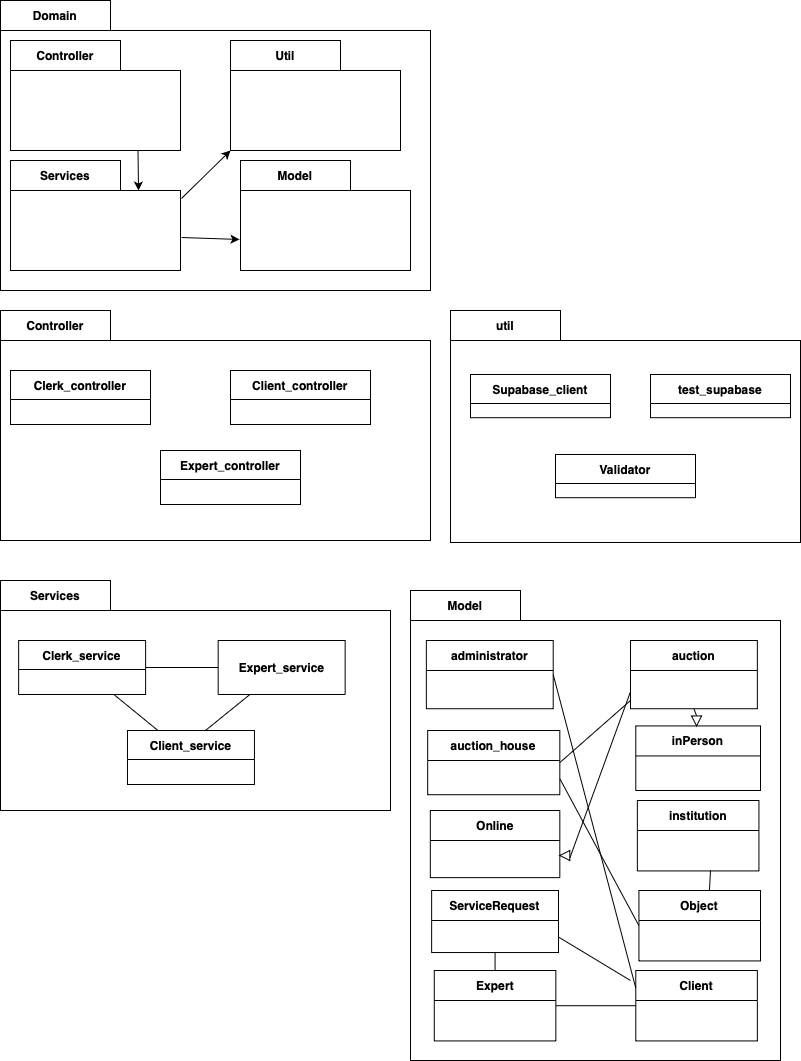

The diagram above was exported from draw.io. Its source (the exported page's mxGraphModel, read from the mxfile embedded in the PNG):
<mxGraphModel dx="1790" dy="1118" grid="1" gridSize="10" guides="1" tooltips="1" connect="1" arrows="1" fold="1" page="1" pageScale="1" pageWidth="850" pageHeight="1100" math="0" shadow="0">
  <root>
    <mxCell id="0" />
    <mxCell id="1" parent="0" />
    <mxCell id="Sp8XfDZIbDr9Kkt4TMr--2" value="Domain" style="shape=folder;fontStyle=1;tabWidth=110;tabHeight=30;tabPosition=left;html=1;boundedLbl=1;labelInHeader=1;container=1;collapsible=0;whiteSpace=wrap;" parent="1" vertex="1">
      <mxGeometry x="30" y="20" width="430" height="290" as="geometry" />
    </mxCell>
    <mxCell id="Sp8XfDZIbDr9Kkt4TMr--3" value="" style="html=1;strokeColor=none;resizeWidth=1;resizeHeight=1;fillColor=none;part=1;connectable=0;allowArrows=0;deletable=0;whiteSpace=wrap;" parent="Sp8XfDZIbDr9Kkt4TMr--2" vertex="1">
      <mxGeometry width="430" height="203" relative="1" as="geometry">
        <mxPoint y="30" as="offset" />
      </mxGeometry>
    </mxCell>
    <mxCell id="Sp8XfDZIbDr9Kkt4TMr--6" value="Controller" style="shape=folder;fontStyle=1;tabWidth=110;tabHeight=30;tabPosition=left;html=1;boundedLbl=1;labelInHeader=1;container=1;collapsible=0;whiteSpace=wrap;" parent="Sp8XfDZIbDr9Kkt4TMr--2" vertex="1">
      <mxGeometry x="10" y="40" width="170" height="110" as="geometry" />
    </mxCell>
    <mxCell id="Sp8XfDZIbDr9Kkt4TMr--7" value="" style="html=1;strokeColor=none;resizeWidth=1;resizeHeight=1;fillColor=none;part=1;connectable=0;allowArrows=0;deletable=0;whiteSpace=wrap;" parent="Sp8XfDZIbDr9Kkt4TMr--6" vertex="1">
      <mxGeometry width="170" height="77" relative="1" as="geometry">
        <mxPoint y="30" as="offset" />
      </mxGeometry>
    </mxCell>
    <mxCell id="Sp8XfDZIbDr9Kkt4TMr--14" value="" style="html=1;strokeColor=none;resizeWidth=1;resizeHeight=1;fillColor=none;part=1;connectable=0;allowArrows=0;deletable=0;whiteSpace=wrap;" parent="Sp8XfDZIbDr9Kkt4TMr--2" vertex="1">
      <mxGeometry x="200" y="60" width="170" height="77" as="geometry" />
    </mxCell>
    <mxCell id="Sp8XfDZIbDr9Kkt4TMr--15" value="Util" style="shape=folder;fontStyle=1;tabWidth=110;tabHeight=30;tabPosition=left;html=1;boundedLbl=1;labelInHeader=1;container=1;collapsible=0;whiteSpace=wrap;" parent="Sp8XfDZIbDr9Kkt4TMr--2" vertex="1">
      <mxGeometry x="230" y="40" width="170" height="110" as="geometry" />
    </mxCell>
    <mxCell id="Sp8XfDZIbDr9Kkt4TMr--16" value="" style="html=1;strokeColor=none;resizeWidth=1;resizeHeight=1;fillColor=none;part=1;connectable=0;allowArrows=0;deletable=0;whiteSpace=wrap;" parent="Sp8XfDZIbDr9Kkt4TMr--15" vertex="1">
      <mxGeometry width="170" height="77" relative="1" as="geometry">
        <mxPoint y="30" as="offset" />
      </mxGeometry>
    </mxCell>
    <mxCell id="Sp8XfDZIbDr9Kkt4TMr--17" value="Services" style="shape=folder;fontStyle=1;tabWidth=110;tabHeight=30;tabPosition=left;html=1;boundedLbl=1;labelInHeader=1;container=1;collapsible=0;whiteSpace=wrap;" parent="Sp8XfDZIbDr9Kkt4TMr--2" vertex="1">
      <mxGeometry x="10" y="160" width="170" height="110" as="geometry" />
    </mxCell>
    <mxCell id="Sp8XfDZIbDr9Kkt4TMr--18" value="" style="html=1;strokeColor=none;resizeWidth=1;resizeHeight=1;fillColor=none;part=1;connectable=0;allowArrows=0;deletable=0;whiteSpace=wrap;" parent="Sp8XfDZIbDr9Kkt4TMr--17" vertex="1">
      <mxGeometry width="170" height="77" relative="1" as="geometry">
        <mxPoint y="30" as="offset" />
      </mxGeometry>
    </mxCell>
    <mxCell id="Sp8XfDZIbDr9Kkt4TMr--19" value="Model" style="shape=folder;fontStyle=1;tabWidth=110;tabHeight=30;tabPosition=left;html=1;boundedLbl=1;labelInHeader=1;container=1;collapsible=0;whiteSpace=wrap;" parent="Sp8XfDZIbDr9Kkt4TMr--2" vertex="1">
      <mxGeometry x="240" y="160" width="170" height="110" as="geometry" />
    </mxCell>
    <mxCell id="Sp8XfDZIbDr9Kkt4TMr--20" value="" style="html=1;strokeColor=none;resizeWidth=1;resizeHeight=1;fillColor=none;part=1;connectable=0;allowArrows=0;deletable=0;whiteSpace=wrap;" parent="Sp8XfDZIbDr9Kkt4TMr--19" vertex="1">
      <mxGeometry width="170" height="77" relative="1" as="geometry">
        <mxPoint y="30" as="offset" />
      </mxGeometry>
    </mxCell>
    <mxCell id="Sp8XfDZIbDr9Kkt4TMr--26" value="" style="endArrow=classic;html=1;rounded=0;exitX=0.75;exitY=1;exitDx=0;exitDy=0;exitPerimeter=0;entryX=0.753;entryY=0.273;entryDx=0;entryDy=0;entryPerimeter=0;" parent="Sp8XfDZIbDr9Kkt4TMr--2" source="Sp8XfDZIbDr9Kkt4TMr--6" target="Sp8XfDZIbDr9Kkt4TMr--17" edge="1">
      <mxGeometry width="50" height="50" relative="1" as="geometry">
        <mxPoint x="370" y="360" as="sourcePoint" />
        <mxPoint x="420" y="310" as="targetPoint" />
      </mxGeometry>
    </mxCell>
    <mxCell id="Sp8XfDZIbDr9Kkt4TMr--58" value="" style="endArrow=classic;html=1;rounded=0;exitX=1.006;exitY=0.7;exitDx=0;exitDy=0;exitPerimeter=0;entryX=-0.006;entryY=0.718;entryDx=0;entryDy=0;entryPerimeter=0;" parent="Sp8XfDZIbDr9Kkt4TMr--2" source="Sp8XfDZIbDr9Kkt4TMr--17" target="Sp8XfDZIbDr9Kkt4TMr--19" edge="1">
      <mxGeometry width="50" height="50" relative="1" as="geometry">
        <mxPoint x="370" y="320" as="sourcePoint" />
        <mxPoint x="420" y="270" as="targetPoint" />
      </mxGeometry>
    </mxCell>
    <mxCell id="Sp8XfDZIbDr9Kkt4TMr--59" value="" style="endArrow=classic;html=1;rounded=0;exitX=1.006;exitY=0.345;exitDx=0;exitDy=0;exitPerimeter=0;entryX=0;entryY=0;entryDx=0;entryDy=110;entryPerimeter=0;" parent="Sp8XfDZIbDr9Kkt4TMr--2" source="Sp8XfDZIbDr9Kkt4TMr--17" target="Sp8XfDZIbDr9Kkt4TMr--15" edge="1">
      <mxGeometry width="50" height="50" relative="1" as="geometry">
        <mxPoint x="370" y="320" as="sourcePoint" />
        <mxPoint x="420" y="270" as="targetPoint" />
      </mxGeometry>
    </mxCell>
    <mxCell id="Sp8XfDZIbDr9Kkt4TMr--8" value="Controller" style="shape=folder;fontStyle=1;tabWidth=110;tabHeight=30;tabPosition=left;html=1;boundedLbl=1;labelInHeader=1;container=1;collapsible=0;whiteSpace=wrap;" parent="1" vertex="1">
      <mxGeometry x="30" y="330" width="430" height="230" as="geometry" />
    </mxCell>
    <mxCell id="Sp8XfDZIbDr9Kkt4TMr--9" value="" style="html=1;strokeColor=none;resizeWidth=1;resizeHeight=1;fillColor=none;part=1;connectable=0;allowArrows=0;deletable=0;whiteSpace=wrap;" parent="Sp8XfDZIbDr9Kkt4TMr--8" vertex="1">
      <mxGeometry width="430" height="161" relative="1" as="geometry">
        <mxPoint y="30" as="offset" />
      </mxGeometry>
    </mxCell>
    <mxCell id="Sp8XfDZIbDr9Kkt4TMr--27" value="Client_controller" style="swimlane;fontStyle=1;align=center;verticalAlign=middle;childLayout=stackLayout;horizontal=1;startSize=29;horizontalStack=0;resizeParent=1;resizeParentMax=0;resizeLast=0;collapsible=0;marginBottom=0;html=1;whiteSpace=wrap;" parent="Sp8XfDZIbDr9Kkt4TMr--8" vertex="1">
      <mxGeometry x="230" y="60" width="140" height="54" as="geometry" />
    </mxCell>
    <mxCell id="Sp8XfDZIbDr9Kkt4TMr--30" value="Expert_controller" style="swimlane;fontStyle=1;align=center;verticalAlign=middle;childLayout=stackLayout;horizontal=1;startSize=29;horizontalStack=0;resizeParent=1;resizeParentMax=0;resizeLast=0;collapsible=0;marginBottom=0;html=1;whiteSpace=wrap;" parent="Sp8XfDZIbDr9Kkt4TMr--8" vertex="1">
      <mxGeometry x="160" y="140" width="140" height="54" as="geometry" />
    </mxCell>
    <mxCell id="Sp8XfDZIbDr9Kkt4TMr--10" value="util" style="shape=folder;fontStyle=1;tabWidth=110;tabHeight=30;tabPosition=left;html=1;boundedLbl=1;labelInHeader=1;container=1;collapsible=0;whiteSpace=wrap;" parent="1" vertex="1">
      <mxGeometry x="480" y="330" width="350" height="232" as="geometry" />
    </mxCell>
    <mxCell id="Sp8XfDZIbDr9Kkt4TMr--11" value="" style="html=1;strokeColor=none;resizeWidth=1;resizeHeight=1;fillColor=none;part=1;connectable=0;allowArrows=0;deletable=0;whiteSpace=wrap;" parent="Sp8XfDZIbDr9Kkt4TMr--10" vertex="1">
      <mxGeometry width="350" height="162.4" relative="1" as="geometry">
        <mxPoint y="30" as="offset" />
      </mxGeometry>
    </mxCell>
    <mxCell id="Sp8XfDZIbDr9Kkt4TMr--36" value="Supabase_client" style="swimlane;fontStyle=1;align=center;verticalAlign=middle;childLayout=stackLayout;horizontal=1;startSize=29;horizontalStack=0;resizeParent=1;resizeParentMax=0;resizeLast=0;collapsible=0;marginBottom=0;html=1;whiteSpace=wrap;" parent="Sp8XfDZIbDr9Kkt4TMr--10" vertex="1">
      <mxGeometry x="20" y="64" width="140" height="43.2" as="geometry" />
    </mxCell>
    <mxCell id="Sp8XfDZIbDr9Kkt4TMr--37" value="test_supabase" style="swimlane;fontStyle=1;align=center;verticalAlign=middle;childLayout=stackLayout;horizontal=1;startSize=29;horizontalStack=0;resizeParent=1;resizeParentMax=0;resizeLast=0;collapsible=0;marginBottom=0;html=1;whiteSpace=wrap;" parent="Sp8XfDZIbDr9Kkt4TMr--10" vertex="1">
      <mxGeometry x="200" y="64" width="140" height="43.2" as="geometry" />
    </mxCell>
    <mxCell id="Sp8XfDZIbDr9Kkt4TMr--39" value="Validator" style="swimlane;fontStyle=1;align=center;verticalAlign=middle;childLayout=stackLayout;horizontal=1;startSize=29;horizontalStack=0;resizeParent=1;resizeParentMax=0;resizeLast=0;collapsible=0;marginBottom=0;html=1;whiteSpace=wrap;" parent="Sp8XfDZIbDr9Kkt4TMr--10" vertex="1">
      <mxGeometry x="105" y="144" width="140" height="43.2" as="geometry" />
    </mxCell>
    <mxCell id="Sp8XfDZIbDr9Kkt4TMr--12" value="Model" style="shape=folder;fontStyle=1;tabWidth=110;tabHeight=30;tabPosition=left;html=1;boundedLbl=1;labelInHeader=1;container=1;collapsible=0;whiteSpace=wrap;" parent="1" vertex="1">
      <mxGeometry x="440" y="610" width="370" height="470" as="geometry" />
    </mxCell>
    <mxCell id="Sp8XfDZIbDr9Kkt4TMr--13" value="" style="html=1;strokeColor=none;resizeWidth=1;resizeHeight=1;fillColor=none;part=1;connectable=0;allowArrows=0;deletable=0;whiteSpace=wrap;" parent="Sp8XfDZIbDr9Kkt4TMr--12" vertex="1">
      <mxGeometry width="370" height="329" relative="1" as="geometry">
        <mxPoint y="30" as="offset" />
      </mxGeometry>
    </mxCell>
    <mxCell id="Sp8XfDZIbDr9Kkt4TMr--40" value="administrator" style="swimlane;fontStyle=1;align=center;verticalAlign=middle;childLayout=stackLayout;horizontal=1;startSize=30;horizontalStack=0;resizeParent=1;resizeParentMax=0;resizeLast=0;collapsible=0;marginBottom=0;html=1;whiteSpace=wrap;" parent="Sp8XfDZIbDr9Kkt4TMr--12" vertex="1">
      <mxGeometry x="15.857142857142858" y="49.99571428571429" width="126.85714285714286" height="68.23392857142856" as="geometry" />
    </mxCell>
    <mxCell id="Sp8XfDZIbDr9Kkt4TMr--43" value="auction" style="swimlane;fontStyle=1;align=center;verticalAlign=middle;childLayout=stackLayout;horizontal=1;startSize=30;horizontalStack=0;resizeParent=1;resizeParentMax=0;resizeLast=0;collapsible=0;marginBottom=0;html=1;whiteSpace=wrap;" parent="Sp8XfDZIbDr9Kkt4TMr--12" vertex="1">
      <mxGeometry x="220.00285714285712" y="49.99571428571429" width="126.85714285714286" height="68.23392857142856" as="geometry" />
    </mxCell>
    <mxCell id="Sp8XfDZIbDr9Kkt4TMr--44" value="auction_house" style="swimlane;fontStyle=1;align=center;verticalAlign=middle;childLayout=stackLayout;horizontal=1;startSize=30;horizontalStack=0;resizeParent=1;resizeParentMax=0;resizeLast=0;collapsible=0;marginBottom=0;html=1;whiteSpace=wrap;" parent="Sp8XfDZIbDr9Kkt4TMr--12" vertex="1">
      <mxGeometry x="17.177142857142858" y="139.99714285714288" width="132.14285714285714" height="64.22214285714286" as="geometry" />
    </mxCell>
    <mxCell id="Sp8XfDZIbDr9Kkt4TMr--50" value="Online" style="swimlane;fontStyle=1;align=center;verticalAlign=middle;childLayout=stackLayout;horizontal=1;startSize=30;horizontalStack=0;resizeParent=1;resizeParentMax=0;resizeLast=0;collapsible=0;marginBottom=0;html=1;whiteSpace=wrap;" parent="Sp8XfDZIbDr9Kkt4TMr--12" vertex="1">
      <mxGeometry x="19.82" y="219.99571428571429" width="129.5" height="67.14285714285714" as="geometry" />
    </mxCell>
    <mxCell id="Sp8XfDZIbDr9Kkt4TMr--54" value="institution" style="swimlane;fontStyle=1;align=center;verticalAlign=middle;childLayout=stackLayout;horizontal=1;startSize=30;horizontalStack=0;resizeParent=1;resizeParentMax=0;resizeLast=0;collapsible=0;marginBottom=0;html=1;whiteSpace=wrap;" parent="Sp8XfDZIbDr9Kkt4TMr--12" vertex="1">
      <mxGeometry x="226.86" y="209.99571428571429" width="121.57142857142857" height="70.43285714285715" as="geometry" />
    </mxCell>
    <mxCell id="Sp8XfDZIbDr9Kkt4TMr--51" value="inPerson" style="swimlane;fontStyle=1;align=center;verticalAlign=middle;childLayout=stackLayout;horizontal=1;startSize=30;horizontalStack=0;resizeParent=1;resizeParentMax=0;resizeLast=0;collapsible=0;marginBottom=0;html=1;whiteSpace=wrap;" parent="Sp8XfDZIbDr9Kkt4TMr--12" vertex="1">
      <mxGeometry x="225.29" y="135.43" width="124.71" height="64.57" as="geometry" />
    </mxCell>
    <mxCell id="Sp8XfDZIbDr9Kkt4TMr--56" value="ServiceRequest" style="swimlane;fontStyle=1;align=center;verticalAlign=middle;childLayout=stackLayout;horizontal=1;startSize=30;horizontalStack=0;resizeParent=1;resizeParentMax=0;resizeLast=0;collapsible=0;marginBottom=0;html=1;whiteSpace=wrap;" parent="Sp8XfDZIbDr9Kkt4TMr--12" vertex="1">
      <mxGeometry x="21.137142857142855" y="300" width="126.85714285714286" height="62.04" as="geometry" />
    </mxCell>
    <mxCell id="Sp8XfDZIbDr9Kkt4TMr--57" value="Object" style="swimlane;fontStyle=1;align=center;verticalAlign=middle;childLayout=stackLayout;horizontal=1;startSize=30;horizontalStack=0;resizeParent=1;resizeParentMax=0;resizeLast=0;collapsible=0;marginBottom=0;html=1;whiteSpace=wrap;" parent="Sp8XfDZIbDr9Kkt4TMr--12" vertex="1">
      <mxGeometry x="228.43285714285713" y="299.9971428571429" width="121.57142857142857" height="70.43285714285715" as="geometry" />
    </mxCell>
    <mxCell id="Sp8XfDZIbDr9Kkt4TMr--70" value="Expert" style="swimlane;fontStyle=1;align=center;verticalAlign=middle;childLayout=stackLayout;horizontal=1;startSize=30;horizontalStack=0;resizeParent=1;resizeParentMax=0;resizeLast=0;collapsible=0;marginBottom=0;html=1;whiteSpace=wrap;" parent="Sp8XfDZIbDr9Kkt4TMr--12" vertex="1">
      <mxGeometry x="23.782857142857097" y="379.9971428571429" width="121.57142857142857" height="70.43285714285715" as="geometry" />
    </mxCell>
    <mxCell id="Sp8XfDZIbDr9Kkt4TMr--71" value="Client" style="swimlane;fontStyle=1;align=center;verticalAlign=middle;childLayout=stackLayout;horizontal=1;startSize=30;horizontalStack=0;resizeParent=1;resizeParentMax=0;resizeLast=0;collapsible=0;marginBottom=0;html=1;whiteSpace=wrap;" parent="Sp8XfDZIbDr9Kkt4TMr--12" vertex="1">
      <mxGeometry x="225.29285714285712" y="379.9971428571429" width="121.57142857142857" height="70.43285714285715" as="geometry" />
    </mxCell>
    <mxCell id="Ww4ge4GOyH7CiNsWqBxd-1" value="" style="endArrow=none;html=1;rounded=0;entryX=0;entryY=0.5;entryDx=0;entryDy=0;exitX=1;exitY=0.5;exitDx=0;exitDy=0;" parent="Sp8XfDZIbDr9Kkt4TMr--12" source="Sp8XfDZIbDr9Kkt4TMr--70" target="Sp8XfDZIbDr9Kkt4TMr--71" edge="1">
      <mxGeometry width="50" height="50" relative="1" as="geometry">
        <mxPoint x="-40" y="290" as="sourcePoint" />
        <mxPoint x="10" y="240" as="targetPoint" />
      </mxGeometry>
    </mxCell>
    <mxCell id="Ww4ge4GOyH7CiNsWqBxd-2" value="" style="endArrow=none;html=1;rounded=0;entryX=1;entryY=0.5;entryDx=0;entryDy=0;exitX=0;exitY=0.25;exitDx=0;exitDy=0;" parent="Sp8XfDZIbDr9Kkt4TMr--12" source="Sp8XfDZIbDr9Kkt4TMr--71" target="Sp8XfDZIbDr9Kkt4TMr--40" edge="1">
      <mxGeometry width="50" height="50" relative="1" as="geometry">
        <mxPoint x="-40" y="290" as="sourcePoint" />
        <mxPoint x="10" y="240" as="targetPoint" />
      </mxGeometry>
    </mxCell>
    <mxCell id="Ww4ge4GOyH7CiNsWqBxd-3" value="" style="endArrow=none;html=1;rounded=0;entryX=0.5;entryY=0;entryDx=0;entryDy=0;exitX=0.5;exitY=1;exitDx=0;exitDy=0;" parent="Sp8XfDZIbDr9Kkt4TMr--12" source="Sp8XfDZIbDr9Kkt4TMr--56" target="Sp8XfDZIbDr9Kkt4TMr--70" edge="1">
      <mxGeometry width="50" height="50" relative="1" as="geometry">
        <mxPoint x="-40" y="280" as="sourcePoint" />
        <mxPoint x="10" y="230" as="targetPoint" />
      </mxGeometry>
    </mxCell>
    <mxCell id="Ww4ge4GOyH7CiNsWqBxd-4" value="" style="endArrow=none;html=1;rounded=0;entryX=0;entryY=0.5;entryDx=0;entryDy=0;exitX=1;exitY=0.75;exitDx=0;exitDy=0;" parent="Sp8XfDZIbDr9Kkt4TMr--12" source="Sp8XfDZIbDr9Kkt4TMr--44" target="Sp8XfDZIbDr9Kkt4TMr--57" edge="1">
      <mxGeometry width="50" height="50" relative="1" as="geometry">
        <mxPoint x="-40" y="280" as="sourcePoint" />
        <mxPoint x="10" y="230" as="targetPoint" />
      </mxGeometry>
    </mxCell>
    <mxCell id="TV5BNFRR8BjnB9PQmdt3-4" value="" style="triangle;whiteSpace=wrap;html=1;direction=south;" parent="Sp8XfDZIbDr9Kkt4TMr--12" vertex="1">
      <mxGeometry x="281.0799999999999" y="125.43000000000006" width="10" height="10" as="geometry" />
    </mxCell>
    <mxCell id="TV5BNFRR8BjnB9PQmdt3-5" value="" style="endArrow=none;html=1;rounded=0;exitX=0;exitY=0.5;exitDx=0;exitDy=0;entryX=0.5;entryY=1;entryDx=0;entryDy=0;" parent="Sp8XfDZIbDr9Kkt4TMr--12" source="TV5BNFRR8BjnB9PQmdt3-4" target="Sp8XfDZIbDr9Kkt4TMr--43" edge="1">
      <mxGeometry width="50" height="50" relative="1" as="geometry">
        <mxPoint x="290" y="120" as="sourcePoint" />
        <mxPoint x="290" y="118" as="targetPoint" />
      </mxGeometry>
    </mxCell>
    <mxCell id="TV5BNFRR8BjnB9PQmdt3-6" value="" style="triangle;whiteSpace=wrap;html=1;direction=west;" parent="Sp8XfDZIbDr9Kkt4TMr--12" vertex="1">
      <mxGeometry x="149.31999999999988" y="260" width="10" height="10" as="geometry" />
    </mxCell>
    <mxCell id="TV5BNFRR8BjnB9PQmdt3-7" value="" style="endArrow=none;html=1;rounded=0;entryX=0;entryY=0.75;entryDx=0;entryDy=0;exitX=0;exitY=0.25;exitDx=0;exitDy=0;" parent="Sp8XfDZIbDr9Kkt4TMr--12" source="TV5BNFRR8BjnB9PQmdt3-6" target="Sp8XfDZIbDr9Kkt4TMr--43" edge="1">
      <mxGeometry width="50" height="50" relative="1" as="geometry">
        <mxPoint x="130" y="170" as="sourcePoint" />
        <mxPoint x="180" y="120" as="targetPoint" />
      </mxGeometry>
    </mxCell>
    <mxCell id="Sp8XfDZIbDr9Kkt4TMr--21" value="Services" style="shape=folder;fontStyle=1;tabWidth=110;tabHeight=30;tabPosition=left;html=1;boundedLbl=1;labelInHeader=1;container=1;collapsible=0;whiteSpace=wrap;" parent="1" vertex="1">
      <mxGeometry x="30" y="600" width="390" height="230" as="geometry" />
    </mxCell>
    <mxCell id="Sp8XfDZIbDr9Kkt4TMr--22" value="" style="html=1;strokeColor=none;resizeWidth=1;resizeHeight=1;fillColor=none;part=1;connectable=0;allowArrows=0;deletable=0;whiteSpace=wrap;" parent="Sp8XfDZIbDr9Kkt4TMr--21" vertex="1">
      <mxGeometry width="390" height="161" relative="1" as="geometry">
        <mxPoint y="30" as="offset" />
      </mxGeometry>
    </mxCell>
    <mxCell id="Sp8XfDZIbDr9Kkt4TMr--33" value="Clerk_service" style="swimlane;fontStyle=1;align=center;verticalAlign=middle;childLayout=stackLayout;horizontal=1;startSize=29;horizontalStack=0;resizeParent=1;resizeParentMax=0;resizeLast=0;collapsible=0;marginBottom=0;html=1;whiteSpace=wrap;" parent="Sp8XfDZIbDr9Kkt4TMr--21" vertex="1">
      <mxGeometry x="18.13953488372093" y="60" width="126.97674418604652" height="54" as="geometry" />
    </mxCell>
    <mxCell id="Sp8XfDZIbDr9Kkt4TMr--34" value="Expert_service" style="swimlane;fontStyle=1;align=center;verticalAlign=middle;childLayout=stackLayout;horizontal=1;startSize=54;horizontalStack=0;resizeParent=1;resizeParentMax=0;resizeLast=0;collapsible=0;marginBottom=0;html=1;whiteSpace=wrap;" parent="Sp8XfDZIbDr9Kkt4TMr--21" vertex="1">
      <mxGeometry x="217.67441860465115" y="60" width="126.97674418604652" height="54" as="geometry" />
    </mxCell>
    <mxCell id="Sp8XfDZIbDr9Kkt4TMr--35" value="Client_service" style="swimlane;fontStyle=1;align=center;verticalAlign=middle;childLayout=stackLayout;horizontal=1;startSize=29;horizontalStack=0;resizeParent=1;resizeParentMax=0;resizeLast=0;collapsible=0;marginBottom=0;html=1;whiteSpace=wrap;" parent="Sp8XfDZIbDr9Kkt4TMr--21" vertex="1">
      <mxGeometry x="126.97674418604652" y="150" width="126.97674418604652" height="54" as="geometry" />
    </mxCell>
    <mxCell id="TV5BNFRR8BjnB9PQmdt3-8" value="" style="endArrow=none;html=1;rounded=0;exitX=1;exitY=0.5;exitDx=0;exitDy=0;entryX=0;entryY=0.5;entryDx=0;entryDy=0;" parent="Sp8XfDZIbDr9Kkt4TMr--21" source="Sp8XfDZIbDr9Kkt4TMr--33" target="Sp8XfDZIbDr9Kkt4TMr--34" edge="1">
      <mxGeometry width="50" height="50" relative="1" as="geometry">
        <mxPoint x="340" y="140" as="sourcePoint" />
        <mxPoint x="210" y="87" as="targetPoint" />
      </mxGeometry>
    </mxCell>
    <mxCell id="TV5BNFRR8BjnB9PQmdt3-10" value="" style="endArrow=none;html=1;rounded=0;exitX=0.614;exitY=0;exitDx=0;exitDy=0;exitPerimeter=0;entryX=0.25;entryY=1;entryDx=0;entryDy=0;" parent="Sp8XfDZIbDr9Kkt4TMr--21" source="Sp8XfDZIbDr9Kkt4TMr--35" target="Sp8XfDZIbDr9Kkt4TMr--34" edge="1">
      <mxGeometry width="50" height="50" relative="1" as="geometry">
        <mxPoint x="340" y="140" as="sourcePoint" />
        <mxPoint x="390" y="90" as="targetPoint" />
      </mxGeometry>
    </mxCell>
    <mxCell id="TV5BNFRR8BjnB9PQmdt3-11" value="" style="endArrow=none;html=1;rounded=0;entryX=0.75;entryY=1;entryDx=0;entryDy=0;" parent="Sp8XfDZIbDr9Kkt4TMr--21" source="Sp8XfDZIbDr9Kkt4TMr--35" target="Sp8XfDZIbDr9Kkt4TMr--33" edge="1">
      <mxGeometry width="50" height="50" relative="1" as="geometry">
        <mxPoint x="340" y="140" as="sourcePoint" />
        <mxPoint x="120" y="120" as="targetPoint" />
      </mxGeometry>
    </mxCell>
    <mxCell id="Sp8XfDZIbDr9Kkt4TMr--23" value="Clerk_controller" style="swimlane;fontStyle=1;align=center;verticalAlign=middle;childLayout=stackLayout;horizontal=1;startSize=29;horizontalStack=0;resizeParent=1;resizeParentMax=0;resizeLast=0;collapsible=0;marginBottom=0;html=1;whiteSpace=wrap;" parent="1" vertex="1">
      <mxGeometry x="40" y="390" width="140" height="54" as="geometry" />
    </mxCell>
    <mxCell id="Ww4ge4GOyH7CiNsWqBxd-5" value="" style="endArrow=none;html=1;rounded=0;exitX=1;exitY=0.5;exitDx=0;exitDy=0;" parent="1" source="Sp8XfDZIbDr9Kkt4TMr--44" edge="1">
      <mxGeometry width="50" height="50" relative="1" as="geometry">
        <mxPoint x="400" y="890" as="sourcePoint" />
        <mxPoint x="660" y="720" as="targetPoint" />
      </mxGeometry>
    </mxCell>
    <mxCell id="TV5BNFRR8BjnB9PQmdt3-9" value="" style="endArrow=none;html=1;rounded=0;" parent="1" source="Sp8XfDZIbDr9Kkt4TMr--21" edge="1">
      <mxGeometry width="50" height="50" relative="1" as="geometry">
        <mxPoint x="370" y="740" as="sourcePoint" />
        <mxPoint x="420" y="690" as="targetPoint" />
      </mxGeometry>
    </mxCell>
    <mxCell id="TV5BNFRR8BjnB9PQmdt3-14" value="" style="endArrow=none;html=1;rounded=0;exitX=0.58;exitY=0;exitDx=0;exitDy=0;exitPerimeter=0;" parent="1" source="Sp8XfDZIbDr9Kkt4TMr--57" edge="1">
      <mxGeometry width="50" height="50" relative="1" as="geometry">
        <mxPoint x="500" y="810" as="sourcePoint" />
        <mxPoint x="740" y="890" as="targetPoint" />
      </mxGeometry>
    </mxCell>
    <mxCell id="TV5BNFRR8BjnB9PQmdt3-15" value="" style="endArrow=none;html=1;rounded=0;exitX=1;exitY=0.75;exitDx=0;exitDy=0;" parent="1" source="Sp8XfDZIbDr9Kkt4TMr--56" edge="1">
      <mxGeometry width="50" height="50" relative="1" as="geometry">
        <mxPoint x="500" y="810" as="sourcePoint" />
        <mxPoint x="660" y="1000" as="targetPoint" />
      </mxGeometry>
    </mxCell>
  </root>
</mxGraphModel>